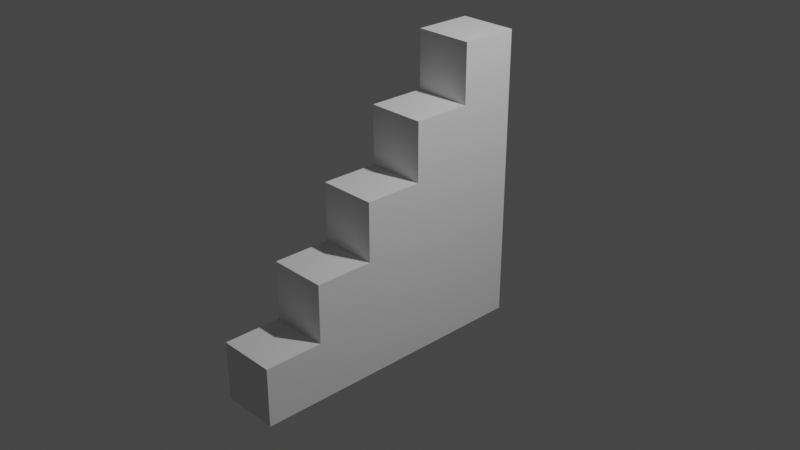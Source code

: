 # Source: Grafiken_Kapitel_Mesh_Data.blend  (saved by Blender 2.93.21; exported with 4.5.12 LTS)
import bpy
from mathutils import Matrix  # noqa: F401  (used for matrix-valued properties, if any)

bpy.ops.wm.read_factory_settings(use_empty=True)
scene = bpy.context.scene
scene.name = 'Bevel'

# ---- collections
col_collection_007 = bpy.data.collections.new('Collection.007'); scene.collection.children.link(col_collection_007)

# ---- world
world_world_007 = bpy.data.worlds.new('World.007'); scene.world = world_world_007
world_world_007.use_nodes = True; world_world_007.node_tree.nodes.clear()
_N = world_world_007.node_tree.nodes; _L = world_world_007.node_tree.links
n0 = _N.new('ShaderNodeOutputWorld'); n0.name = 'World Output'; n0.location = (300, 300)
n1 = _N.new('ShaderNodeBackground'); n1.name = 'Background'; n1.location = (10, 300)
n1.inputs[0].default_value = (0.05088, 0.05088, 0.05088, 1.0)
_L.new(n1.outputs[0], n0.inputs[0])
n0.is_active_output = True
world_world_007.color = (0.05088, 0.05088, 0.05088)
world_world_007.use_sun_shadow = False
world_world_007.sun_shadow_jitter_overblur = 0.0

# ---- cameras
cam_camera_007 = bpy.data.cameras.new('Camera.007')
cam_camera_007.clip_end = 100.0
cam_camera_007.ortho_scale = 7.314

# ---- lights
light_light_007 = bpy.data.lights.new('Light.007', 'POINT')
light_light_007.transmission_factor = 0.0
light_light_007.energy = 1000.0
light_light_007.shadow_soft_size = 0.1
light_light_007.shadow_maximum_resolution = 0.006
light_light_007.use_absolute_resolution = True

# ---- meshes
me_cube_001 = bpy.data.meshes.new('Cube.001')
me_cube_001.from_pydata([(-0.32, -1.969, -1.406), (-0.32, -1.969, -0.7659), (-0.32, -1.329, -1.406), (-0.32, -1.329, -0.7659), (0.32, -1.969, -1.406), (0.32, -1.969, -0.7659), (0.32, -1.329, -1.406), (0.32, -1.329, -0.7659), (-0.32, -0.6892, -0.7659), (-0.32, -0.6892, -1.406), (0.32, -0.6892, -1.406), (0.32, -0.6892, -0.7659), (-0.32, -1.329, -0.1259), (0.32, -1.329, -0.1259), (-0.32, -0.6892, -0.1259), (0.32, -0.6892, -0.1259), (-0.32, -0.04923, -0.7659), (-0.32, -0.04923, -1.406), (0.32, -0.04923, -1.406), (0.32, -0.04923, -0.7659), (-0.32, -0.04923, -0.1259), (0.32, -0.04923, -0.1259), (-0.32, 0.5908, -0.7659), (-0.32, 0.5908, -1.406), (0.32, 0.5908, -1.406), (0.32, 0.5908, -0.7659), (-0.32, 0.5908, -0.1259), (0.32, 0.5908, -0.1259), (-0.32, 1.231, -0.7659), (-0.32, 1.231, -1.406), (0.32, 1.231, -1.406), (0.32, 1.231, -0.7659), (-0.32, 1.231, -0.1259), (0.32, 1.231, -0.1259), (-0.32, -0.6892, 0.5141), (0.32, -0.6892, 0.5141), (-0.32, -0.04923, 0.5141), (0.32, -0.04923, 0.5141), (-0.32, 0.5908, 0.5141), (-0.32, 1.231, 0.5141), (0.32, 0.5908, 0.5141), (0.32, 1.231, 0.5141), (-0.32, -0.04923, 1.154), (0.32, -0.04923, 1.154), (-0.32, 0.5908, 1.154), (-0.32, 1.231, 1.154), (0.32, 0.5908, 1.154), (0.32, 1.231, 1.154), (-0.32, 0.5908, 1.794), (-0.32, 1.231, 1.794), (0.32, 0.5908, 1.794), (0.32, 1.231, 1.794), (-3298.0, -4548.0, 42.56)], [], [(0, 1, 3, 2), (2, 3, 8, 9), (6, 7, 5, 4), (4, 5, 1, 0), (2, 6, 4, 0), (7, 3, 1, 5), (9, 8, 16, 17), (7, 6, 10, 11), (6, 2, 9, 10), (15, 11, 19, 21), (12, 13, 15, 14), (7, 11, 15, 13), (3, 7, 13, 12), (8, 3, 12, 14), (14, 15, 35, 34), (21, 19, 25, 27), (33, 32, 39, 41), (11, 10, 18, 19), (8, 14, 20, 16), (10, 9, 17, 18), (25, 24, 30, 31), (22, 26, 32, 28), (17, 16, 22, 23), (16, 20, 26, 22), (19, 18, 24, 25), (18, 17, 23, 24), (29, 28, 31, 30), (31, 28, 32, 33), (24, 23, 29, 30), (27, 25, 31, 33), (21, 27, 40, 37), (23, 22, 28, 29), (41, 39, 45, 47), (34, 35, 37, 36), (36, 37, 43, 42), (27, 33, 41, 40), (26, 20, 36, 38), (15, 21, 37, 35), (32, 26, 38, 39), (20, 14, 34, 36), (42, 43, 46, 44), (47, 45, 49, 51), (37, 40, 46, 43), (39, 38, 44, 45), (40, 41, 47, 46), (38, 36, 42, 44), (48, 50, 51, 49), (45, 44, 48, 49), (46, 47, 51, 50), (44, 46, 50, 48)])
_uv = me_cube_001.uv_layers.new(name='UVMap')
_uv.uv.foreach_set('vector', [0.375, 0.0, 0.625, 0.0, 0.625, 0.25, 0.375, 0.25, 0.375, 0.25, 0.625, 0.25, 0.625, 0.25, 0.375, 0.25, 0.375, 0.5, 0.625, 0.5, 0.625, 0.75, 0.375, 0.75, 0.375, 0.75, 0.625, 0.75, 0.625, 1.0, 0.375, 1.0, 0.125, 0.5, 0.375, 0.5, 0.375, 0.75, 0.125, 0.75, 0.625, 0.5, 0.875, 0.5, 0.875, 0.75, 0.625, 0.75, 0.375, 0.25, 0.625, 0.25, 0.625, 0.25, 0.375, 0.25, 0.625, 0.5, 0.375, 0.5, 0.375, 0.5, 0.625, 0.5, 0.375, 0.5, 0.125, 0.5, 0.125, 0.5, 0.375, 0.5, 0.625, 0.5, 0.625, 0.5, 0.625, 0.5, 0.625, 0.5, 0.875, 0.5, 0.625, 0.5, 0.625, 0.5, 0.875, 0.5, 0.625, 0.5, 0.625, 0.5, 0.625, 0.5, 0.625, 0.5, 0.875, 0.5, 0.625, 0.5, 0.625, 0.5, 0.875, 0.5, 0.625, 0.25, 0.625, 0.25, 0.625, 0.25, 0.625, 0.25, 0.875, 0.5, 0.625, 0.5, 0.625, 0.5, 0.875, 0.5, 0.625, 0.5, 0.625, 0.5, 0.625, 0.5, 0.625, 0.5, 0.625, 0.5, 0.625, 0.25, 0.625, 0.25, 0.625, 0.5, 0.625, 0.5, 0.375, 0.5, 0.375, 0.5, 0.625, 0.5, 0.625, 0.25, 0.625, 0.25, 0.625, 0.25, 0.625, 0.25, 0.375, 0.5, 0.125, 0.5, 0.125, 0.5, 0.375, 0.5, 0.625, 0.5, 0.375, 0.5, 0.375, 0.5, 0.625, 0.5, 0.625, 0.25, 0.625, 0.25, 0.625, 0.25, 0.625, 0.25, 0.375, 0.25, 0.625, 0.25, 0.625, 0.25, 0.375, 0.25, 0.625, 0.25, 0.625, 0.25, 0.625, 0.25, 0.625, 0.25, 0.625, 0.5, 0.375, 0.5, 0.375, 0.5, 0.625, 0.5, 0.375, 0.5, 0.125, 0.5, 0.125, 0.5, 0.375, 0.5, 0.375, 0.25, 0.625, 0.25, 0.625, 0.5, 0.375, 0.5, 0.625, 0.5, 0.625, 0.25, 0.625, 0.25, 0.625, 0.5, 0.375, 0.5, 0.125, 0.5, 0.125, 0.5, 0.375, 0.5, 0.625, 0.5, 0.625, 0.5, 0.625, 0.5, 0.625, 0.5, 0.625, 0.5, 0.625, 0.5, 0.625, 0.5, 0.625, 0.5, 0.375, 0.25, 0.625, 0.25, 0.625, 0.25, 0.375, 0.25, 0.625, 0.5, 0.625, 0.25, 0.625, 0.25, 0.625, 0.5, 0.875, 0.5, 0.625, 0.5, 0.625, 0.5, 0.875, 0.5, 0.875, 0.5, 0.625, 0.5, 0.625, 0.5, 0.875, 0.5, 0.625, 0.5, 0.625, 0.5, 0.625, 0.5, 0.625, 0.5, 0.625, 0.25, 0.625, 0.25, 0.625, 0.25, 0.625, 0.25, 0.625, 0.5, 0.625, 0.5, 0.625, 0.5, 0.625, 0.5, 0.625, 0.25, 0.625, 0.25, 0.625, 0.25, 0.625, 0.25, 0.625, 0.25, 0.625, 0.25, 0.625, 0.25, 0.625, 0.25, 0.875, 0.5, 0.625, 0.5, 0.625, 0.5, 0.875, 0.5, 0.625, 0.5, 0.625, 0.25, 0.625, 0.25, 0.625, 0.5, 0.625, 0.5, 0.625, 0.5, 0.625, 0.5, 0.625, 0.5, 0.625, 0.25, 0.625, 0.25, 0.625, 0.25, 0.625, 0.25, 0.625, 0.5, 0.625, 0.5, 0.625, 0.5, 0.625, 0.5, 0.625, 0.25, 0.625, 0.25, 0.625, 0.25, 0.625, 0.25, 0.875, 0.5, 0.625, 0.5, 0.625, 0.5, 0.875, 0.5, 0.625, 0.25, 0.625, 0.25, 0.625, 0.25, 0.625, 0.25, 0.625, 0.5, 0.625, 0.5, 0.625, 0.5, 0.625, 0.5, 0.875, 0.5, 0.625, 0.5, 0.625, 0.5, 0.875, 0.5])
me_cube_001.use_remesh_fix_poles = True
me_cube_001.use_remesh_preserve_attributes = False
me_cube_001.update()

# ---- objects
ob_light_007 = bpy.data.objects.new('Light.007', light_light_007)
ob_camera_007 = bpy.data.objects.new('Camera.007', cam_camera_007)
ob_cube = bpy.data.objects.new('Cube', me_cube_001)

# ---- transforms, parenting, visibility, modifiers, constraints
ob_light_007.location = (4.076, 1.005, 5.904)
ob_light_007.rotation_euler = (0.6503, 0.05522, 1.866)
ob_light_007.lock_rotations_4d = False
ob_light_007.empty_display_type = 'ARROWS'
ob_light_007.color = (0.0, 0.0, 0.0, 0.0)
ob_light_007.lineart.crease_threshold = 0.0
ob_camera_007.location = (7.359, -6.926, 4.958)
ob_camera_007.rotation_euler = (1.109, 0.0, 0.8149)
ob_camera_007.lock_rotations_4d = False
ob_camera_007.empty_display_type = 'ARROWS'
ob_camera_007.color = (0.0, 0.0, 0.0, 0.0)
ob_camera_007.display_type = 'WIRE'
ob_camera_007.lineart.crease_threshold = 0.0
ob_cube.location = (0.0, 0.0, 0.0)
_vg = ob_cube.vertex_groups.new(name='Group')
_m = ob_cube.modifiers.new('Bevel', 'BEVEL')
_m.segments = 3
_m.affect = 'VERTICES'
_m.limit_method = 'WEIGHT'

# ---- collection membership
col_collection_007.objects.link(ob_light_007)
col_collection_007.objects.link(ob_camera_007)
col_collection_007.objects.link(ob_cube)

# ---- scene / render settings (as saved in the file)
scene.camera = ob_camera_007
scene.frame_start = 1; scene.frame_end = 250; scene.frame_set(1)
scene.render.engine = 'BLENDER_WORKBENCH'
scene.cycles.use_denoising = False
scene.cycles.samples = 128
scene.cycles.sampling_pattern = 'TABULATED_SOBOL'
scene.cycles.use_adaptive_sampling = False
scene.cycles.use_light_tree = False
scene.view_settings.view_transform = 'Filmic'
bpy.context.view_layer.update()
